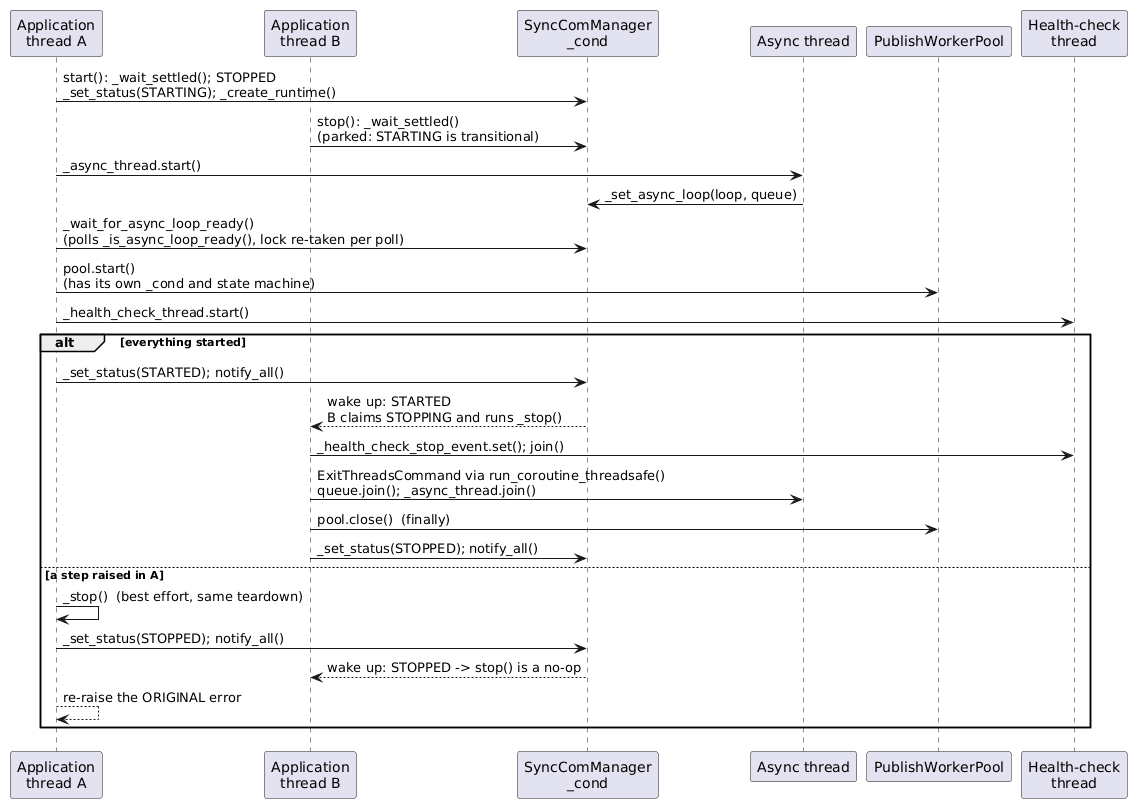

The diagram above was rendered by PlantUML. Its source (embedded in the PNG):
@startuml
participant "Application\nthread A" as A
participant "Application\nthread B" as B
participant "SyncComManager\n_cond" as C
participant "Async thread" as AT
participant "PublishWorkerPool" as P
participant "Health-check\nthread" as H

A -> C : start(): _wait_settled(); STOPPED\n_set_status(STARTING); _create_runtime()
B -> C : stop(): _wait_settled()\n(parked: STARTING is transitional)

A -> AT : _async_thread.start()
AT -> C : _set_async_loop(loop, queue)
A -> C : _wait_for_async_loop_ready()\n(polls _is_async_loop_ready(), lock re-taken per poll)
A -> P : pool.start()\n(has its own _cond and state machine)
A -> H : _health_check_thread.start()

alt everything started
    A -> C : _set_status(STARTED); notify_all()
    C --> B : wake up: STARTED\nB claims STOPPING and runs _stop()
    B -> H : _health_check_stop_event.set(); join()
    B -> AT : ExitThreadsCommand via run_coroutine_threadsafe()\nqueue.join(); _async_thread.join()
    B -> P : pool.close()  (finally)
    B -> C : _set_status(STOPPED); notify_all()
else a step raised in A
    A -> A : _stop()  (best effort, same teardown)
    A -> C : _set_status(STOPPED); notify_all()
    C --> B : wake up: STOPPED -> stop() is a no-op
    A --> A : re-raise the ORIGINAL error
end
@enduml